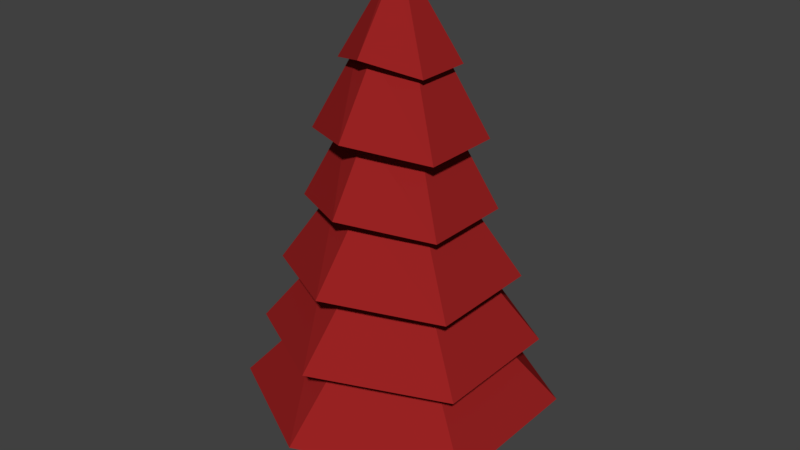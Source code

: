 # Source: bigtree.blend  (saved by Blender 2.78.0; exported with 4.5.12 LTS)
import bpy
from mathutils import Matrix  # noqa: F401  (used for matrix-valued properties, if any)

bpy.ops.wm.read_factory_settings(use_empty=True)
scene = bpy.context.scene
scene.name = 'Scene'

# ---- collections
col_collection_1 = bpy.data.collections.new('Collection 1'); scene.collection.children.link(col_collection_1)

# ---- materials (node trees are filled in below, after node groups)
mat_trunk_001 = bpy.data.materials.new('Trunk.001')
mat_trunk_001.alpha_threshold = 0.0
mat_trunk_001.use_transparent_shadow = False
mat_trunk_001.diffuse_color = (0.196, 0.09702, 0.06169, 1.0)
mat_trunk_001.roughness = 0.5
mat_leaves_002 = bpy.data.materials.new('Leaves.002')
mat_leaves_002.alpha_threshold = 0.0
mat_leaves_002.use_transparent_shadow = False
mat_leaves_002.diffuse_color = (0.3108, 0.01623, 0.01623, 1.0)
mat_leaves_002.roughness = 0.5

# ---- material node trees

# ---- world
world_world = bpy.data.worlds.new('World'); scene.world = world_world
world_world.color = (0.05088, 0.05088, 0.05088)
world_world.use_sun_shadow = False
world_world.sun_shadow_jitter_overblur = 0.0
world_world.cycles.sampling_method = 'MANUAL'

# ---- meshes
me_cylinder_001 = bpy.data.meshes.new('Cylinder.001')
me_cylinder_001.from_pydata([(0.0, 1.0, -1.0), (1.205e-08, 1.607, 1.0), (0.866, 0.5, -1.0), (1.391, 0.8033, 1.0), (0.866, -0.5, -1.0), (1.391, -0.8033, 1.0), (-8.742e-08, -1.0, -1.0), (-1.284e-07, -1.607, 1.0), (-0.866, -0.5, -1.0), (-1.391, -0.8033, 1.0), (-0.866, 0.5, -1.0), (-1.391, 0.8033, 1.0)], [], [(0, 1, 3, 2), (2, 3, 5, 4), (4, 5, 7, 6), (6, 7, 9, 8), (3, 1, 11, 9, 7, 5), (8, 9, 11, 10), (10, 11, 1, 0), (0, 2, 4, 6, 8, 10)])
_uv = me_cylinder_001.uv_layers.new(name='UVMap')
_uv.uv.foreach_set('vector', [1.675, 0.4656, -0.7423, 0.179, 0.4112, 0.5896, 1.127, -0.3919, 1.127, -0.3919, 0.4112, 0.5896, 1.707, 0.4356, -0.3736, -0.03822, -0.3736, -0.03822, 1.707, 0.4356, 1.942, -0.1906, -0.909, 0.6099, -0.909, 0.6099, 1.942, -0.1906, 0.8631, -0.6752, -0.6656, 1.738, 0.4112, 0.5896, -0.7423, 0.179, -0.5195, -0.4915, 0.8631, -0.6752, 1.942, -0.1906, 1.707, 0.4356, -0.6656, 1.738, 0.8631, -0.6752, -0.5195, -0.4915, 1.325, 1.252, 1.325, 1.252, -0.5195, -0.4915, -0.7423, 0.179, 1.675, 0.4656, 0.5838, -0.2421, 0.5292, -0.5392, 0.9779, -0.7133, 1.481, -0.5903, 1.536, -0.2932, 1.087, -0.1191])
me_cylinder_001.materials.append(mat_trunk_001)
me_cylinder_001.materials.append(None)
me_cylinder_001.use_remesh_preserve_volume = False
me_cylinder_001.use_remesh_preserve_attributes = False
me_cylinder_001.use_mirror_vertex_groups = False
me_cylinder_001.update()
me_cylinder = bpy.data.meshes.new('Cylinder')
me_cylinder.from_pydata([(0.0, 1.0, -1.0), (-2.18e-08, 0.08173, 1.0), (0.866, 0.5, -1.0), (0.07078, 0.04086, 1.0), (0.866, -0.5, -1.0), (0.07078, -0.04087, 1.0), (-8.742e-08, -1.0, -1.0), (-2.894e-08, -0.08173, 1.0), (-0.866, -0.5, -1.0), (-0.07078, -0.04087, 1.0), (-0.866, 0.5, -1.0), (-0.07078, 0.04086, 1.0), (-2.348e-09, 0.8818, -0.6683), (-4.708e-09, 0.763, -0.3349), (-7.067e-09, 0.6443, -0.001598), (-9.427e-09, 0.5255, 0.3317), (-1.179e-08, 0.4068, 0.6651), (0.3523, 0.2034, 0.6651), (0.4551, 0.2628, 0.3317), (0.558, 0.3221, -0.001598), (0.6608, 0.3815, -0.3349), (0.7637, 0.4409, -0.6683), (0.3523, -0.2034, 0.6651), (0.4551, -0.2628, 0.3317), (0.558, -0.3221, -0.001598), (0.6608, -0.3815, -0.3349), (0.7637, -0.4409, -0.6683), (-4.735e-08, -0.4068, 0.6651), (-5.537e-08, -0.5255, 0.3317), (-6.339e-08, -0.6443, -0.001598), (-7.142e-08, -0.763, -0.3349), (-7.944e-08, -0.8818, -0.6683), (-0.3523, -0.2034, 0.6651), (-0.4551, -0.2628, 0.3317), (-0.558, -0.3221, -0.001598), (-0.6608, -0.3815, -0.3349), (-0.7637, -0.4409, -0.6683), (-0.3523, 0.2034, 0.6651), (-0.4551, 0.2628, 0.3317), (-0.558, 0.3221, -0.001598), (-0.6608, 0.3815, -0.3349), (-0.7637, 0.4409, -0.6683), (-7.653e-09, 0.6148, 0.6651), (0.5324, 0.3074, 0.5959), (0.5324, -0.3074, 0.5959), (-6.14e-08, -0.6148, 0.6651), (-0.5324, -0.3074, 0.5959), (-0.5324, 0.3074, 0.5959), (4.95e-09, 0.8964, 0.3317), (0.7763, 0.4482, 0.2626), (0.7763, -0.4482, 0.2626), (-7.341e-08, -0.8964, 0.3317), (-0.7763, -0.4482, 0.2626), (-0.7763, 0.4482, 0.2626), (1.141e-08, 1.009, -0.001598), (0.8735, 0.5043, -0.07074), (0.8735, -0.5043, -0.07074), (-7.677e-08, -1.009, -0.001598), (-0.8735, -0.5043, -0.07074), (-0.8735, 0.5043, -0.07074), (5.515e-09, 1.278, -0.3349), (1.106, 0.6388, -0.4041), (1.106, -0.6388, -0.4041), (-1.062e-07, -1.278, -0.3349), (-1.106, -0.6388, -0.4041), (-1.106, 0.6388, -0.4041), (9.989e-09, 1.503, -0.6683), (1.301, 0.7514, -0.7374), (1.301, -0.7514, -0.7374), (-1.214e-07, -1.503, -0.6683), (-1.301, -0.7514, -0.7374), (-1.301, 0.7514, -0.7374), (1.501, 0.8666, -1.069), (1.501, -0.8666, -1.069), (-1.37e-07, -1.733, -1.0), (-1.501, -0.8666, -1.069), (-1.501, 0.8666, -1.069), (1.457e-08, 1.733, -1.0)], [], [(42, 1, 3, 43), (43, 3, 5, 44), (44, 5, 7, 45), (45, 7, 9, 46), (3, 1, 11, 9, 7, 5), (46, 9, 11, 47), (47, 11, 1, 42), (0, 2, 4, 6, 8, 10), (76, 41, 12, 77), (71, 40, 13, 66), (65, 39, 14, 60), (59, 38, 15, 54), (53, 37, 16, 48), (75, 36, 41, 76), (70, 35, 40, 71), (64, 34, 39, 65), (58, 33, 38, 59), (52, 32, 37, 53), (74, 31, 36, 75), (69, 30, 35, 70), (63, 29, 34, 64), (57, 28, 33, 58), (51, 27, 32, 52), (73, 26, 31, 74), (68, 25, 30, 69), (62, 24, 29, 63), (56, 23, 28, 57), (50, 22, 27, 51), (72, 21, 26, 73), (67, 20, 25, 68), (61, 19, 24, 62), (55, 18, 23, 56), (49, 17, 22, 50), (77, 12, 21, 72), (66, 13, 20, 67), (60, 14, 19, 61), (54, 15, 18, 55), (48, 16, 17, 49), (37, 47, 42, 16), (32, 46, 47, 37), (27, 45, 46, 32), (22, 44, 45, 27), (17, 43, 44, 22), (16, 42, 43, 17), (15, 48, 49, 18), (18, 49, 50, 23), (23, 50, 51, 28), (28, 51, 52, 33), (33, 52, 53, 38), (38, 53, 48, 15), (14, 54, 55, 19), (19, 55, 56, 24), (24, 56, 57, 29), (29, 57, 58, 34), (34, 58, 59, 39), (39, 59, 54, 14), (13, 60, 61, 20), (20, 61, 62, 25), (25, 62, 63, 30), (30, 63, 64, 35), (35, 64, 65, 40), (40, 65, 60, 13), (12, 66, 67, 21), (21, 67, 68, 26), (26, 68, 69, 31), (31, 69, 70, 36), (36, 70, 71, 41), (41, 71, 66, 12), (0, 77, 72, 2), (2, 72, 73, 4), (4, 73, 74, 6), (6, 74, 75, 8), (8, 75, 76, 10), (10, 76, 77, 0)])
_uv = me_cylinder.uv_layers.new(name='UVMap')
_uv.uv.foreach_set('vector', [1.031, -0.02943, 1.029, 1.031, -0.03053, 1.029, -0.02943, -0.03053, 1.031, -0.02943, 1.029, 1.031, -0.03053, 1.029, -0.02943, -0.03053, 1.031, -0.02943, 1.029, 1.031, -0.03053, 1.029, -0.02943, -0.03053, 1.031, -0.02943, 1.029, 1.031, -0.03053, 1.029, -0.02943, -0.03053, -0.02998, 0.4994, 0.2345, 0.9587, 0.7645, 0.9593, 1.03, 0.5006, 0.7655, 0.0413, 0.2355, 0.04075, 1.031, -0.02943, 1.029, 1.031, -0.03053, 1.029, -0.02943, -0.03053, 1.031, -0.02943, 1.029, 1.031, -0.03053, 1.029, -0.02943, -0.03053, -0.02998, 0.4994, 0.2345, 0.9587, 0.7645, 0.9593, 1.03, 0.5006, 0.7655, 0.0413, 0.2355, 0.04075, 1.031, -0.02943, 1.029, 1.031, -0.03053, 1.029, -0.02943, -0.03053, 1.031, -0.02943, 1.029, 1.031, -0.03053, 1.029, -0.02943, -0.03053, 1.031, -0.02943, 1.029, 1.031, -0.03053, 1.029, -0.02943, -0.03053, 1.031, -0.02943, 1.029, 1.031, -0.03053, 1.029, -0.02943, -0.03053, 1.031, -0.02943, 1.029, 1.031, -0.03053, 1.029, -0.02943, -0.03053, 1.031, -0.02943, 1.029, 1.031, -0.03053, 1.029, -0.02943, -0.03053, 1.031, -0.02943, 1.029, 1.031, -0.03053, 1.029, -0.02943, -0.03053, 1.031, -0.02943, 1.029, 1.031, -0.03053, 1.029, -0.02943, -0.03053, 1.031, -0.02943, 1.029, 1.031, -0.03053, 1.029, -0.02943, -0.03053, 1.031, -0.02943, 1.029, 1.031, -0.03053, 1.029, -0.02943, -0.03053, 1.031, -0.02943, 1.029, 1.031, -0.03053, 1.029, -0.02943, -0.03053, 1.031, -0.02943, 1.029, 1.031, -0.03053, 1.029, -0.02943, -0.03053, 1.031, -0.02943, 1.029, 1.031, -0.03053, 1.029, -0.02943, -0.03053, 1.031, -0.02943, 1.029, 1.031, -0.03053, 1.029, -0.02943, -0.03053, 1.031, -0.02943, 1.029, 1.031, -0.03053, 1.029, -0.02943, -0.03053, 1.031, -0.02943, 1.029, 1.031, -0.03053, 1.029, -0.02943, -0.03053, 1.031, -0.02943, 1.029, 1.031, -0.03053, 1.029, -0.02943, -0.03053, 1.031, -0.02943, 1.029, 1.031, -0.03053, 1.029, -0.02943, -0.03053, 1.031, -0.02943, 1.029, 1.031, -0.03053, 1.029, -0.02943, -0.03053, 1.031, -0.02943, 1.029, 1.031, -0.03053, 1.029, -0.02943, -0.03053, 1.031, -0.02943, 1.029, 1.031, -0.03053, 1.029, -0.02943, -0.03053, 1.031, -0.02943, 1.029, 1.031, -0.03053, 1.029, -0.02943, -0.03053, 1.031, -0.02943, 1.029, 1.031, -0.03053, 1.029, -0.02943, -0.03053, 1.031, -0.02943, 1.029, 1.031, -0.03053, 1.029, -0.02943, -0.03053, 1.031, -0.02943, 1.029, 1.031, -0.03053, 1.029, -0.02943, -0.03053, 1.031, -0.02943, 1.029, 1.031, -0.03053, 1.029, -0.02943, -0.03053, 1.031, -0.02943, 1.029, 1.031, -0.03053, 1.029, -0.02943, -0.03053, 1.031, -0.02943, 1.029, 1.031, -0.03053, 1.029, -0.02943, -0.03053, 1.031, -0.02943, 1.029, 1.031, -0.03053, 1.029, -0.02943, -0.03053, 1.031, -0.02943, 1.029, 1.031, -0.03053, 1.029, -0.02943, -0.03053, 1.031, -0.02943, 1.029, 1.031, -0.03053, 1.029, -0.02943, -0.03053, 1.031, -0.02943, 1.029, 1.031, -0.03053, 1.029, -0.02943, -0.03053, 1.031, -0.02943, 1.029, 1.031, -0.03053, 1.029, -0.02943, -0.03053, 1.031, -0.02943, 1.029, 1.031, -0.03053, 1.029, -0.02943, -0.03053, 1.031, -0.02943, 1.029, 1.031, -0.03053, 1.029, -0.02943, -0.03053, 1.031, -0.02943, 1.029, 1.031, -0.03053, 1.029, -0.02943, -0.03053, 1.031, -0.02943, 1.029, 1.031, -0.03053, 1.029, -0.02943, -0.03053, 1.031, -0.02943, 1.029, 1.031, -0.03053, 1.029, -0.02943, -0.03053, 1.031, -0.02943, 1.029, 1.031, -0.03053, 1.029, -0.02943, -0.03053, 1.031, -0.02943, 1.029, 1.031, -0.03053, 1.029, -0.02943, -0.03053, 1.031, -0.02943, 1.029, 1.031, -0.03053, 1.029, -0.02943, -0.03053, 1.031, -0.02943, 1.029, 1.031, -0.03053, 1.029, -0.02943, -0.03053, 1.031, -0.02943, 1.029, 1.031, -0.03053, 1.029, -0.02943, -0.03053, 1.031, -0.02943, 1.029, 1.031, -0.03053, 1.029, -0.02943, -0.03053, 1.031, -0.02943, 1.029, 1.031, -0.03053, 1.029, -0.02943, -0.03053, 1.031, -0.02943, 1.029, 1.031, -0.03053, 1.029, -0.02943, -0.03053, 1.031, -0.02943, 1.029, 1.031, -0.03053, 1.029, -0.02943, -0.03053, 1.031, -0.02943, 1.029, 1.031, -0.03053, 1.029, -0.02943, -0.03053, 1.031, -0.02943, 1.029, 1.031, -0.03053, 1.029, -0.02943, -0.03053, 1.031, -0.02943, 1.029, 1.031, -0.03053, 1.029, -0.02943, -0.03053, 1.031, -0.02943, 1.029, 1.031, -0.03053, 1.029, -0.02943, -0.03053, 1.031, -0.02943, 1.029, 1.031, -0.03053, 1.029, -0.02943, -0.03053, 1.031, -0.02943, 1.029, 1.031, -0.03053, 1.029, -0.02943, -0.03053, 1.031, -0.02943, 1.029, 1.031, -0.03053, 1.029, -0.02943, -0.03053, 1.031, -0.02943, 1.029, 1.031, -0.03053, 1.029, -0.02943, -0.03053, 1.031, -0.02943, 1.029, 1.031, -0.03053, 1.029, -0.02943, -0.03053, 1.031, -0.02943, 1.029, 1.031, -0.03053, 1.029, -0.02943, -0.03053, 1.031, -0.02943, 1.029, 1.031, -0.03053, 1.029, -0.02943, -0.03053, 1.031, -0.02943, 1.029, 1.031, -0.03053, 1.029, -0.02943, -0.03053, 1.031, -0.02943, 1.029, 1.031, -0.03053, 1.029, -0.02943, -0.03053, 1.031, -0.02943, 1.029, 1.031, -0.03053, 1.029, -0.02943, -0.03053, 1.031, -0.02943, 1.029, 1.031, -0.03053, 1.029, -0.02943, -0.03053, 1.031, -0.02943, 1.029, 1.031, -0.03053, 1.029, -0.02943, -0.03053, 1.031, -0.02943, 1.029, 1.031, -0.03053, 1.029, -0.02943, -0.03053, 1.031, -0.02943, 1.029, 1.031, -0.03053, 1.029, -0.02943, -0.03053, 1.031, -0.02943, 1.029, 1.031, -0.03053, 1.029, -0.02943, -0.03053])
me_cylinder.materials.append(mat_leaves_002)
me_cylinder.use_remesh_preserve_volume = False
me_cylinder.use_remesh_preserve_attributes = False
me_cylinder.use_mirror_vertex_groups = False
me_cylinder.update()

# ---- objects
ob_cylinder_001 = bpy.data.objects.new('Cylinder.001', me_cylinder_001)
ob_cylinder = bpy.data.objects.new('Cylinder', me_cylinder)

# ---- transforms, parenting, visibility, modifiers, constraints
ob_cylinder_001.location = (0.0, 0.0, 0.7434)
ob_cylinder_001.scale = (0.2321, 0.2815, -0.6512)
ob_cylinder_001.lineart.crease_threshold = 0.0
ob_cylinder.location = (0.0, 0.0, 3.879)
ob_cylinder.scale = (1.211, 1.211, 2.737)
ob_cylinder.lineart.crease_threshold = 0.0

# ---- collection membership
col_collection_1.objects.link(ob_cylinder_001)
col_collection_1.objects.link(ob_cylinder)

# ---- scene / render settings (as saved in the file)
scene.frame_start = 1; scene.frame_end = 250; scene.frame_set(80)
scene.render.engine = 'BLENDER_EEVEE_NEXT'
scene.render.resolution_percentage = 50
scene.render.dither_intensity = 0.0
scene.cycles.use_denoising = False
scene.cycles.samples = 128
scene.cycles.sampling_pattern = 'TABULATED_SOBOL'
scene.cycles.light_sampling_threshold = 0.0
scene.cycles.use_adaptive_sampling = False
scene.cycles.use_light_tree = False
scene.cycles.blur_glossy = 0.0
scene.cycles.sample_clamp_indirect = 0.0
scene.view_settings.view_transform = 'Standard'
bpy.context.view_layer.update()

# ---- added for rendering (the .blend has no active camera and no usable light): camera, sun
cam_auto = bpy.data.cameras.new('AutoCamera')
cam_auto.lens = 50.0
cam_auto.sensor_width = 36.0
cam_auto.clip_end = 1000.0
ob_auto_camera = bpy.data.objects.new('AutoCamera', cam_auto)
scene.collection.objects.link(ob_auto_camera)
ob_auto_camera.location = (7.92637, -9.51165, 9.69476)
ob_auto_camera.rotation_euler = (1.09748, -7.21219e-08, 0.694738)
scene.camera = ob_auto_camera
light_auto_sun = bpy.data.lights.new('AutoSun', 'SUN')
light_auto_sun.energy = 3.0
light_auto_sun.angle = 0.0523599
ob_auto_sun = bpy.data.objects.new('AutoSun', light_auto_sun)
scene.collection.objects.link(ob_auto_sun)
ob_auto_sun.rotation_euler = (0.872665, 0.174533, 0.523599)
bpy.context.view_layer.update()
